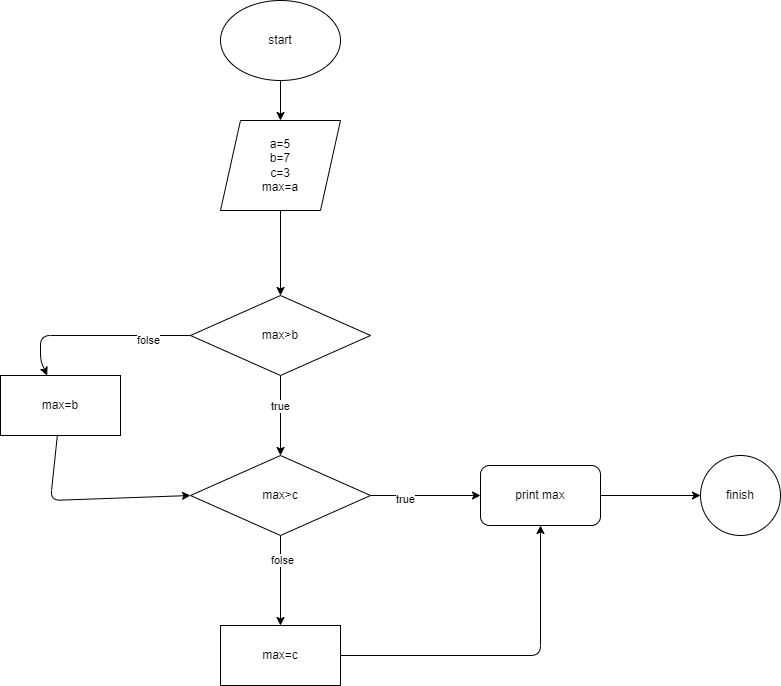

The diagram above was exported from draw.io. Its source (the exported page's mxGraphModel, read from the mxfile embedded in the PNG):
<mxGraphModel dx="188" dy="504" grid="1" gridSize="10" guides="1" tooltips="1" connect="1" arrows="1" fold="1" page="1" pageScale="1" pageWidth="827" pageHeight="1169" math="0" shadow="0">
  <root>
    <mxCell id="0" />
    <mxCell id="1" parent="0" />
    <mxCell id="4" value="" style="edgeStyle=none;html=1;" edge="1" parent="1" source="2" target="3">
      <mxGeometry relative="1" as="geometry" />
    </mxCell>
    <mxCell id="2" value="start" style="ellipse;whiteSpace=wrap;html=1;" vertex="1" parent="1">
      <mxGeometry x="340" y="20" width="120" height="80" as="geometry" />
    </mxCell>
    <mxCell id="16" value="" style="edgeStyle=none;html=1;" edge="1" parent="1" source="3" target="15">
      <mxGeometry relative="1" as="geometry" />
    </mxCell>
    <mxCell id="3" value="a=5&lt;br&gt;b=7&lt;br&gt;c=3&lt;br&gt;max=a" style="shape=parallelogram;perimeter=parallelogramPerimeter;whiteSpace=wrap;html=1;fixedSize=1;" vertex="1" parent="1">
      <mxGeometry x="340" y="140" width="120" height="90" as="geometry" />
    </mxCell>
    <mxCell id="36" value="" style="edgeStyle=none;html=1;" edge="1" parent="1" source="15" target="35">
      <mxGeometry relative="1" as="geometry" />
    </mxCell>
    <mxCell id="37" value="true" style="edgeLabel;html=1;align=center;verticalAlign=middle;resizable=0;points=[];" vertex="1" connectable="0" parent="36">
      <mxGeometry x="-0.25" y="-1" relative="1" as="geometry">
        <mxPoint as="offset" />
      </mxGeometry>
    </mxCell>
    <mxCell id="39" value="" style="edgeStyle=none;html=1;" edge="1" parent="1" source="15" target="38">
      <mxGeometry relative="1" as="geometry">
        <Array as="points">
          <mxPoint x="160" y="355" />
          <mxPoint x="160" y="380" />
        </Array>
      </mxGeometry>
    </mxCell>
    <mxCell id="40" value="folse" style="edgeLabel;html=1;align=center;verticalAlign=middle;resizable=0;points=[];" vertex="1" connectable="0" parent="39">
      <mxGeometry x="-0.5511" y="4" relative="1" as="geometry">
        <mxPoint as="offset" />
      </mxGeometry>
    </mxCell>
    <mxCell id="15" value="max&amp;gt;b" style="rhombus;whiteSpace=wrap;html=1;" vertex="1" parent="1">
      <mxGeometry x="310" y="315" width="180" height="80" as="geometry" />
    </mxCell>
    <mxCell id="47" value="" style="edgeStyle=none;html=1;" edge="1" parent="1" source="35" target="46">
      <mxGeometry relative="1" as="geometry" />
    </mxCell>
    <mxCell id="48" value="folse" style="edgeLabel;html=1;align=center;verticalAlign=middle;resizable=0;points=[];" vertex="1" connectable="0" parent="47">
      <mxGeometry x="-0.4667" y="1" relative="1" as="geometry">
        <mxPoint as="offset" />
      </mxGeometry>
    </mxCell>
    <mxCell id="50" value="" style="edgeStyle=none;html=1;" edge="1" parent="1" source="35" target="49">
      <mxGeometry relative="1" as="geometry" />
    </mxCell>
    <mxCell id="56" value="true" style="edgeLabel;html=1;align=center;verticalAlign=middle;resizable=0;points=[];" vertex="1" connectable="0" parent="50">
      <mxGeometry x="-0.3818" y="-3" relative="1" as="geometry">
        <mxPoint as="offset" />
      </mxGeometry>
    </mxCell>
    <mxCell id="35" value="max&amp;gt;c" style="rhombus;whiteSpace=wrap;html=1;" vertex="1" parent="1">
      <mxGeometry x="310" y="475" width="180" height="80" as="geometry" />
    </mxCell>
    <mxCell id="42" value="" style="edgeStyle=none;html=1;entryX=0;entryY=0.5;entryDx=0;entryDy=0;" edge="1" parent="1" source="38" target="35">
      <mxGeometry relative="1" as="geometry">
        <mxPoint x="180" y="535" as="targetPoint" />
        <Array as="points">
          <mxPoint x="170" y="520" />
        </Array>
      </mxGeometry>
    </mxCell>
    <mxCell id="38" value="max=b" style="whiteSpace=wrap;html=1;" vertex="1" parent="1">
      <mxGeometry x="120" y="395" width="120" height="60" as="geometry" />
    </mxCell>
    <mxCell id="46" value="max=c" style="whiteSpace=wrap;html=1;" vertex="1" parent="1">
      <mxGeometry x="340" y="645" width="120" height="60" as="geometry" />
    </mxCell>
    <mxCell id="55" value="" style="edgeStyle=none;html=1;" edge="1" parent="1" source="49" target="54">
      <mxGeometry relative="1" as="geometry" />
    </mxCell>
    <mxCell id="49" value="print max" style="rounded=1;whiteSpace=wrap;html=1;" vertex="1" parent="1">
      <mxGeometry x="600" y="485" width="120" height="60" as="geometry" />
    </mxCell>
    <mxCell id="53" value="" style="endArrow=classic;html=1;entryX=0.5;entryY=1;entryDx=0;entryDy=0;exitX=1;exitY=0.5;exitDx=0;exitDy=0;" edge="1" parent="1" source="46" target="49">
      <mxGeometry width="50" height="50" relative="1" as="geometry">
        <mxPoint x="400" y="570" as="sourcePoint" />
        <mxPoint x="450" y="520" as="targetPoint" />
        <Array as="points">
          <mxPoint x="660" y="675" />
        </Array>
      </mxGeometry>
    </mxCell>
    <mxCell id="54" value="finish" style="ellipse;whiteSpace=wrap;html=1;rounded=1;" vertex="1" parent="1">
      <mxGeometry x="820" y="475" width="80" height="80" as="geometry" />
    </mxCell>
  </root>
</mxGraphModel>